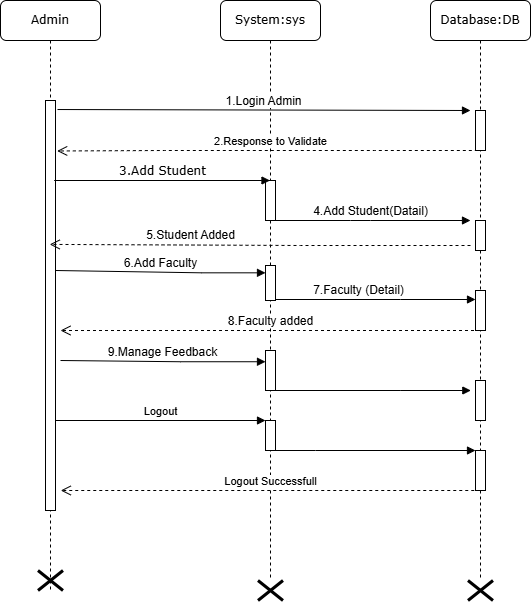

The diagram above was exported from draw.io. Its source (the exported page's mxGraphModel, read from the mxfile embedded in the PNG):
<mxGraphModel dx="704" dy="306" grid="1" gridSize="10" guides="1" tooltips="1" connect="1" arrows="1" fold="1" page="1" pageScale="1" pageWidth="850" pageHeight="1100" math="0" shadow="0">
  <root>
    <mxCell id="0" />
    <mxCell id="1" parent="0" />
    <mxCell id="SvJ2t2rbvg8zcef0GaB4-1" value="System:sys" style="shape=umlLifeline;perimeter=lifelinePerimeter;whiteSpace=wrap;html=1;container=1;collapsible=0;recursiveResize=0;outlineConnect=0;rounded=1;shadow=0;comic=0;labelBackgroundColor=none;strokeWidth=1;fontFamily=Verdana;fontSize=12;align=center;" vertex="1" parent="1">
      <mxGeometry x="530" y="250" width="100" height="580" as="geometry" />
    </mxCell>
    <mxCell id="SvJ2t2rbvg8zcef0GaB4-4" value="" style="html=1;points=[[0,0,0,0,5],[0,1,0,0,-5],[1,0,0,0,5],[1,1,0,0,-5]];perimeter=orthogonalPerimeter;outlineConnect=0;targetShapes=umlLifeline;portConstraint=eastwest;newEdgeStyle={&quot;curved&quot;:0,&quot;rounded&quot;:0};" vertex="1" parent="SvJ2t2rbvg8zcef0GaB4-1">
      <mxGeometry x="45" y="265" width="10" height="35" as="geometry" />
    </mxCell>
    <mxCell id="SvJ2t2rbvg8zcef0GaB4-37" value="" style="html=1;points=[[0,0,0,0,5],[0,1,0,0,-5],[1,0,0,0,5],[1,1,0,0,-5]];perimeter=orthogonalPerimeter;outlineConnect=0;targetShapes=umlLifeline;portConstraint=eastwest;newEdgeStyle={&quot;curved&quot;:0,&quot;rounded&quot;:0};" vertex="1" parent="SvJ2t2rbvg8zcef0GaB4-1">
      <mxGeometry x="45" y="180" width="10" height="40" as="geometry" />
    </mxCell>
    <mxCell id="SvJ2t2rbvg8zcef0GaB4-40" value="" style="html=1;points=[[0,0,0,0,5],[0,1,0,0,-5],[1,0,0,0,5],[1,1,0,0,-5]];perimeter=orthogonalPerimeter;outlineConnect=0;targetShapes=umlLifeline;portConstraint=eastwest;newEdgeStyle={&quot;curved&quot;:0,&quot;rounded&quot;:0};" vertex="1" parent="SvJ2t2rbvg8zcef0GaB4-1">
      <mxGeometry x="45" y="350" width="10" height="40" as="geometry" />
    </mxCell>
    <mxCell id="SvJ2t2rbvg8zcef0GaB4-42" value="" style="html=1;points=[[0,0,0,0,5],[0,1,0,0,-5],[1,0,0,0,5],[1,1,0,0,-5]];perimeter=orthogonalPerimeter;outlineConnect=0;targetShapes=umlLifeline;portConstraint=eastwest;newEdgeStyle={&quot;curved&quot;:0,&quot;rounded&quot;:0};" vertex="1" parent="SvJ2t2rbvg8zcef0GaB4-1">
      <mxGeometry x="45" y="420" width="10" height="30" as="geometry" />
    </mxCell>
    <mxCell id="SvJ2t2rbvg8zcef0GaB4-43" value="" style="html=1;verticalAlign=bottom;endArrow=block;curved=0;rounded=0;" edge="1" parent="SvJ2t2rbvg8zcef0GaB4-1" target="SvJ2t2rbvg8zcef0GaB4-12">
      <mxGeometry width="80" relative="1" as="geometry">
        <mxPoint x="55" y="450" as="sourcePoint" />
        <mxPoint x="135" y="450" as="targetPoint" />
        <Array as="points">
          <mxPoint x="95" y="450" />
        </Array>
      </mxGeometry>
    </mxCell>
    <mxCell id="SvJ2t2rbvg8zcef0GaB4-8" value="Database:DB" style="shape=umlLifeline;perimeter=lifelinePerimeter;whiteSpace=wrap;html=1;container=1;collapsible=0;recursiveResize=0;outlineConnect=0;rounded=1;shadow=0;comic=0;labelBackgroundColor=none;strokeWidth=1;fontFamily=Verdana;fontSize=12;align=center;" vertex="1" parent="1">
      <mxGeometry x="740" y="250" width="100" height="580" as="geometry" />
    </mxCell>
    <mxCell id="SvJ2t2rbvg8zcef0GaB4-9" value="" style="html=1;points=[[0,0,0,0,5],[0,1,0,0,-5],[1,0,0,0,5],[1,1,0,0,-5]];perimeter=orthogonalPerimeter;outlineConnect=0;targetShapes=umlLifeline;portConstraint=eastwest;newEdgeStyle={&quot;curved&quot;:0,&quot;rounded&quot;:0};" vertex="1" parent="SvJ2t2rbvg8zcef0GaB4-8">
      <mxGeometry x="45" y="220" width="10" height="30" as="geometry" />
    </mxCell>
    <mxCell id="SvJ2t2rbvg8zcef0GaB4-10" value="" style="html=1;points=[[0,0,0,0,5],[0,1,0,0,-5],[1,0,0,0,5],[1,1,0,0,-5]];perimeter=orthogonalPerimeter;outlineConnect=0;targetShapes=umlLifeline;portConstraint=eastwest;newEdgeStyle={&quot;curved&quot;:0,&quot;rounded&quot;:0};" vertex="1" parent="SvJ2t2rbvg8zcef0GaB4-8">
      <mxGeometry x="45" y="110" width="10" height="40" as="geometry" />
    </mxCell>
    <mxCell id="SvJ2t2rbvg8zcef0GaB4-11" value="" style="html=1;points=[[0,0,0,0,5],[0,1,0,0,-5],[1,0,0,0,5],[1,1,0,0,-5]];perimeter=orthogonalPerimeter;outlineConnect=0;targetShapes=umlLifeline;portConstraint=eastwest;newEdgeStyle={&quot;curved&quot;:0,&quot;rounded&quot;:0};" vertex="1" parent="SvJ2t2rbvg8zcef0GaB4-8">
      <mxGeometry x="45" y="380" width="10" height="40" as="geometry" />
    </mxCell>
    <mxCell id="SvJ2t2rbvg8zcef0GaB4-12" value="" style="html=1;points=[[0,0,0,0,5],[0,1,0,0,-5],[1,0,0,0,5],[1,1,0,0,-5]];perimeter=orthogonalPerimeter;outlineConnect=0;targetShapes=umlLifeline;portConstraint=eastwest;newEdgeStyle={&quot;curved&quot;:0,&quot;rounded&quot;:0};" vertex="1" parent="SvJ2t2rbvg8zcef0GaB4-8">
      <mxGeometry x="45" y="450" width="10" height="40" as="geometry" />
    </mxCell>
    <mxCell id="SvJ2t2rbvg8zcef0GaB4-38" value="" style="html=1;points=[[0,0,0,0,5],[0,1,0,0,-5],[1,0,0,0,5],[1,1,0,0,-5]];perimeter=orthogonalPerimeter;outlineConnect=0;targetShapes=umlLifeline;portConstraint=eastwest;newEdgeStyle={&quot;curved&quot;:0,&quot;rounded&quot;:0};" vertex="1" parent="SvJ2t2rbvg8zcef0GaB4-8">
      <mxGeometry x="45" y="290" width="10" height="40" as="geometry" />
    </mxCell>
    <mxCell id="SvJ2t2rbvg8zcef0GaB4-13" value="Admin" style="shape=umlLifeline;perimeter=lifelinePerimeter;whiteSpace=wrap;html=1;container=1;collapsible=0;recursiveResize=0;outlineConnect=0;rounded=1;shadow=0;comic=0;labelBackgroundColor=none;strokeWidth=1;fontFamily=Verdana;fontSize=12;align=center;" vertex="1" parent="1">
      <mxGeometry x="310" y="250" width="100" height="590" as="geometry" />
    </mxCell>
    <mxCell id="SvJ2t2rbvg8zcef0GaB4-14" value="" style="html=1;points=[];perimeter=orthogonalPerimeter;rounded=0;shadow=0;comic=0;labelBackgroundColor=none;strokeWidth=1;fontFamily=Verdana;fontSize=12;align=center;" vertex="1" parent="SvJ2t2rbvg8zcef0GaB4-13">
      <mxGeometry x="45" y="100" width="10" height="410" as="geometry" />
    </mxCell>
    <mxCell id="SvJ2t2rbvg8zcef0GaB4-24" value="&lt;font style=&quot;font-size: 12px;&quot;&gt;6.Add Faculty&lt;/font&gt;" style="html=1;verticalAlign=bottom;endArrow=block;curved=0;rounded=0;exitX=0.867;exitY=0.472;exitDx=0;exitDy=0;exitPerimeter=0;" edge="1" parent="SvJ2t2rbvg8zcef0GaB4-13" target="SvJ2t2rbvg8zcef0GaB4-4">
      <mxGeometry width="80" relative="1" as="geometry">
        <mxPoint x="55.00000000000006" y="270.0000000000001" as="sourcePoint" />
        <mxPoint x="266.33000000000004" y="272.32000000000005" as="targetPoint" />
        <Array as="points">
          <mxPoint x="201.32999999999998" y="272.32000000000005" />
        </Array>
      </mxGeometry>
    </mxCell>
    <mxCell id="SvJ2t2rbvg8zcef0GaB4-30" value="" style="shape=umlDestroy;whiteSpace=wrap;html=1;strokeWidth=3;targetShapes=umlLifeline;" vertex="1" parent="SvJ2t2rbvg8zcef0GaB4-13">
      <mxGeometry x="37.5" y="570" width="25" height="20" as="geometry" />
    </mxCell>
    <mxCell id="SvJ2t2rbvg8zcef0GaB4-16" value="3.Add Student" style="html=1;verticalAlign=bottom;endArrow=block;labelBackgroundColor=none;fontFamily=Verdana;fontSize=12;edgeStyle=elbowEdgeStyle;elbow=vertical;exitX=0.867;exitY=0.207;exitDx=0;exitDy=0;exitPerimeter=0;" edge="1" parent="1">
      <mxGeometry relative="1" as="geometry">
        <mxPoint x="363.66999999999996" y="430.00000000000006" as="sourcePoint" />
        <mxPoint x="579.5" y="430.08666666666676" as="targetPoint" />
      </mxGeometry>
    </mxCell>
    <mxCell id="SvJ2t2rbvg8zcef0GaB4-17" value="&lt;font style=&quot;font-size: 12px;&quot;&gt;1.Login Admin&lt;/font&gt;" style="html=1;verticalAlign=bottom;endArrow=block;curved=0;rounded=0;exitX=1.2;exitY=0.022;exitDx=0;exitDy=0;exitPerimeter=0;" edge="1" parent="1" source="SvJ2t2rbvg8zcef0GaB4-14">
      <mxGeometry width="80" relative="1" as="geometry">
        <mxPoint x="610" y="390" as="sourcePoint" />
        <mxPoint x="780" y="360" as="targetPoint" />
      </mxGeometry>
    </mxCell>
    <mxCell id="SvJ2t2rbvg8zcef0GaB4-19" value="&lt;font style=&quot;font-size: 12px;&quot;&gt;4.Add Student(Datail)&lt;/font&gt;" style="html=1;verticalAlign=bottom;endArrow=block;curved=0;rounded=0;" edge="1" parent="1" source="SvJ2t2rbvg8zcef0GaB4-1">
      <mxGeometry width="80" relative="1" as="geometry">
        <mxPoint x="610" y="510" as="sourcePoint" />
        <mxPoint x="780" y="470" as="targetPoint" />
        <Array as="points">
          <mxPoint x="660" y="470" />
          <mxPoint x="680" y="470" />
        </Array>
      </mxGeometry>
    </mxCell>
    <mxCell id="SvJ2t2rbvg8zcef0GaB4-20" value="" style="html=1;verticalAlign=bottom;endArrow=open;dashed=1;endSize=8;curved=0;rounded=0;entryX=0.42;entryY=0.351;entryDx=0;entryDy=0;entryPerimeter=0;" edge="1" parent="1" target="SvJ2t2rbvg8zcef0GaB4-14">
      <mxGeometry relative="1" as="geometry">
        <mxPoint x="780" y="495" as="sourcePoint" />
        <mxPoint x="585" y="495" as="targetPoint" />
        <Array as="points">
          <mxPoint x="750" y="495" />
          <mxPoint x="610" y="495" />
        </Array>
      </mxGeometry>
    </mxCell>
    <mxCell id="SvJ2t2rbvg8zcef0GaB4-26" value="&lt;font style=&quot;font-size: 12px;&quot;&gt;9.Manage Feedback&lt;/font&gt;" style="html=1;verticalAlign=bottom;endArrow=block;curved=0;rounded=0;" edge="1" parent="1" target="SvJ2t2rbvg8zcef0GaB4-40">
      <mxGeometry width="80" relative="1" as="geometry">
        <mxPoint x="370" y="610" as="sourcePoint" />
        <mxPoint x="570" y="610" as="targetPoint" />
        <Array as="points">
          <mxPoint x="490" y="611.24" />
        </Array>
      </mxGeometry>
    </mxCell>
    <mxCell id="SvJ2t2rbvg8zcef0GaB4-27" value="" style="html=1;verticalAlign=bottom;endArrow=block;curved=0;rounded=0;" edge="1" parent="1">
      <mxGeometry width="80" relative="1" as="geometry">
        <mxPoint x="579.9966666666666" y="640" as="sourcePoint" />
        <mxPoint x="780.33" y="640" as="targetPoint" />
        <Array as="points">
          <mxPoint x="710.33" y="640" />
        </Array>
      </mxGeometry>
    </mxCell>
    <mxCell id="SvJ2t2rbvg8zcef0GaB4-31" value="" style="shape=umlDestroy;whiteSpace=wrap;html=1;strokeWidth=3;targetShapes=umlLifeline;" vertex="1" parent="1">
      <mxGeometry x="567.5" y="830" width="25" height="20" as="geometry" />
    </mxCell>
    <mxCell id="SvJ2t2rbvg8zcef0GaB4-32" value="" style="shape=umlDestroy;whiteSpace=wrap;html=1;strokeWidth=3;targetShapes=umlLifeline;" vertex="1" parent="1">
      <mxGeometry x="777.5" y="830" width="25" height="20" as="geometry" />
    </mxCell>
    <mxCell id="SvJ2t2rbvg8zcef0GaB4-33" value="5.Student Added" style="text;html=1;align=center;verticalAlign=middle;resizable=0;points=[];autosize=1;strokeColor=none;fillColor=none;" vertex="1" parent="1">
      <mxGeometry x="445" y="470" width="110" height="30" as="geometry" />
    </mxCell>
    <mxCell id="SvJ2t2rbvg8zcef0GaB4-34" value="&lt;font style=&quot;font-size: 12px;&quot;&gt;7.Faculty (Detail)&lt;/font&gt;" style="html=1;verticalAlign=bottom;endArrow=block;curved=0;rounded=0;" edge="1" parent="1" target="SvJ2t2rbvg8zcef0GaB4-38">
      <mxGeometry x="-0.0646" width="80" relative="1" as="geometry">
        <mxPoint x="585" y="549" as="sourcePoint" />
        <mxPoint x="780" y="550" as="targetPoint" />
        <Array as="points">
          <mxPoint x="660" y="549" />
          <mxPoint x="650" y="549" />
          <mxPoint x="710" y="549" />
        </Array>
        <mxPoint as="offset" />
      </mxGeometry>
    </mxCell>
    <mxCell id="SvJ2t2rbvg8zcef0GaB4-36" value="2.Response to Validate" style="html=1;verticalAlign=bottom;endArrow=open;dashed=1;endSize=8;curved=0;rounded=0;entryX=0.783;entryY=0.092;entryDx=0;entryDy=0;entryPerimeter=0;" edge="1" parent="1">
      <mxGeometry relative="1" as="geometry">
        <mxPoint x="793.33" y="400" as="sourcePoint" />
        <mxPoint x="366.6599999999999" y="400.48" as="targetPoint" />
        <Array as="points">
          <mxPoint x="683.83" y="400" />
          <mxPoint x="473.83" y="400" />
        </Array>
      </mxGeometry>
    </mxCell>
    <mxCell id="SvJ2t2rbvg8zcef0GaB4-39" value="&lt;font style=&quot;font-size: 12px;&quot;&gt;8.Faculty added&lt;/font&gt;" style="html=1;verticalAlign=bottom;endArrow=open;dashed=1;endSize=8;curved=0;rounded=0;entryX=1.5;entryY=0.561;entryDx=0;entryDy=0;entryPerimeter=0;" edge="1" parent="1" source="SvJ2t2rbvg8zcef0GaB4-8" target="SvJ2t2rbvg8zcef0GaB4-14">
      <mxGeometry relative="1" as="geometry">
        <mxPoint x="655" y="580" as="sourcePoint" />
        <mxPoint x="370" y="581" as="targetPoint" />
        <Array as="points">
          <mxPoint x="615" y="580" />
        </Array>
      </mxGeometry>
    </mxCell>
    <mxCell id="SvJ2t2rbvg8zcef0GaB4-7" value="Logout" style="html=1;verticalAlign=bottom;endArrow=block;curved=0;rounded=0;" edge="1" parent="1" target="SvJ2t2rbvg8zcef0GaB4-42" source="SvJ2t2rbvg8zcef0GaB4-14">
      <mxGeometry width="80" relative="1" as="geometry">
        <mxPoint x="370.16999999999996" y="690" as="sourcePoint" />
        <mxPoint x="570" y="690" as="targetPoint" />
      </mxGeometry>
    </mxCell>
    <mxCell id="SvJ2t2rbvg8zcef0GaB4-6" value="Logout Successfull" style="html=1;verticalAlign=bottom;endArrow=open;dashed=1;endSize=8;curved=0;rounded=0;" edge="1" parent="1">
      <mxGeometry relative="1" as="geometry">
        <mxPoint x="789.75" y="740" as="sourcePoint" />
        <mxPoint x="370.25" y="740" as="targetPoint" />
        <Array as="points">
          <mxPoint x="630.25" y="740" />
        </Array>
      </mxGeometry>
    </mxCell>
  </root>
</mxGraphModel>